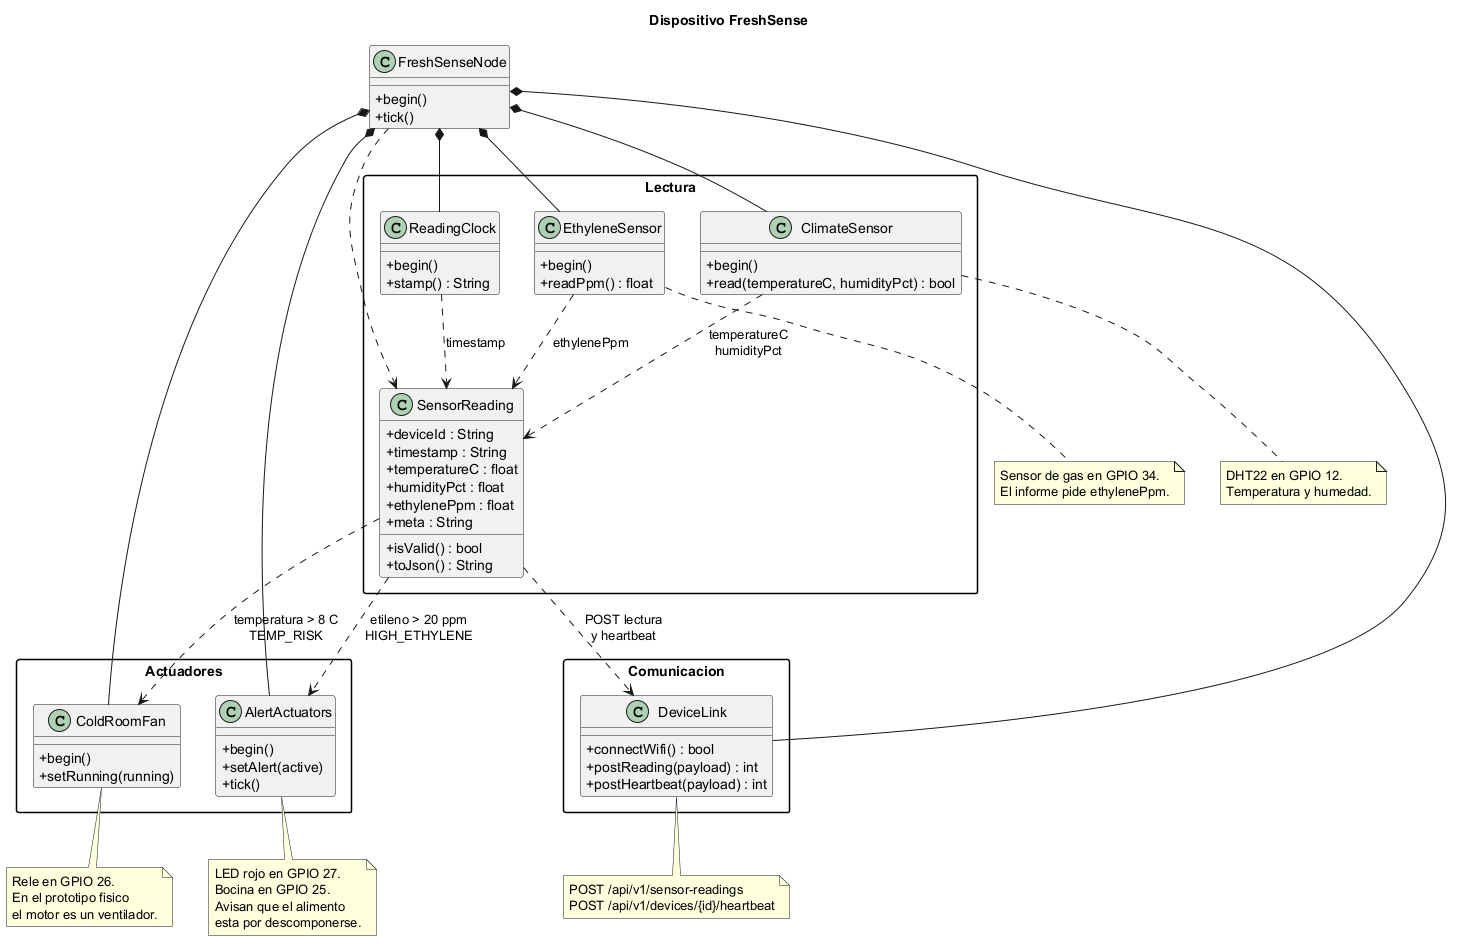

The diagram above was rendered by PlantUML. Its source (embedded in the PNG):
@startuml FreshSenseDevice
skinparam classAttributeIconSize 0
skinparam packageStyle rectangle
skinparam shadowing false

title Dispositivo FreshSense

package "Lectura" {
  class ClimateSensor {
    + begin()
    + read(temperatureC, humidityPct) : bool
  }

  class EthyleneSensor {
    + begin()
    + readPpm() : float
  }

  class ReadingClock {
    + begin()
    + stamp() : String
  }

  class SensorReading {
    + deviceId : String
    + timestamp : String
    + temperatureC : float
    + humidityPct : float
    + ethylenePpm : float
    + meta : String
    + isValid() : bool
    + toJson() : String
  }
}

package "Actuadores" {
  class AlertActuators {
    + begin()
    + setAlert(active)
    + tick()
  }

  class ColdRoomFan {
    + begin()
    + setRunning(running)
  }
}

package "Comunicacion" {
  class DeviceLink {
    + connectWifi() : bool
    + postReading(payload) : int
    + postHeartbeat(payload) : int
  }
}

class FreshSenseNode {
  + begin()
  + tick()
}

FreshSenseNode *-- ClimateSensor
FreshSenseNode *-- EthyleneSensor
FreshSenseNode *-- ReadingClock
FreshSenseNode *-- AlertActuators
FreshSenseNode *-- ColdRoomFan
FreshSenseNode *-- DeviceLink
FreshSenseNode ..> SensorReading

ClimateSensor ..> SensorReading : temperatureC\nhumidityPct
EthyleneSensor ..> SensorReading : ethylenePpm
ReadingClock ..> SensorReading : timestamp
SensorReading ..> AlertActuators : etileno > 20 ppm\nHIGH_ETHYLENE
SensorReading ..> ColdRoomFan : temperatura > 8 C\nTEMP_RISK
SensorReading ..> DeviceLink : POST lectura\ny heartbeat

note bottom of ClimateSensor
  DHT22 en GPIO 12.
  Temperatura y humedad.
end note

note bottom of EthyleneSensor
  Sensor de gas en GPIO 34.
  El informe pide ethylenePpm.
end note

note bottom of AlertActuators
  LED rojo en GPIO 27.
  Bocina en GPIO 25.
  Avisan que el alimento
  esta por descomponerse.
end note

note bottom of ColdRoomFan
  Rele en GPIO 26.
  En el prototipo fisico
  el motor es un ventilador.
end note

note bottom of DeviceLink
  POST /api/v1/sensor-readings
  POST /api/v1/devices/{id}/heartbeat
end note
@enduml